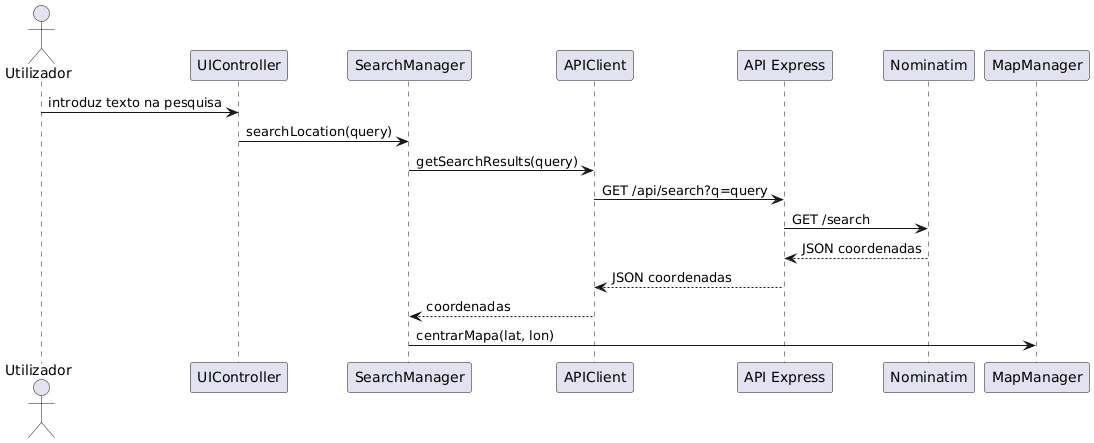

The diagram above was rendered by PlantUML. Its source (embedded in the PNG):
@startuml
actor Utilizador

participant UIController
participant SearchManager
participant APIClient
participant Backend as "API Express"
participant Nominatim
participant MapManager

Utilizador -> UIController : introduz texto na pesquisa
UIController -> SearchManager : searchLocation(query)
SearchManager -> APIClient : getSearchResults(query)
APIClient -> Backend : GET /api/search?q=query
Backend -> Nominatim : GET /search
Nominatim --> Backend : JSON coordenadas
Backend --> APIClient : JSON coordenadas
APIClient --> SearchManager : coordenadas
SearchManager -> MapManager : centrarMapa(lat, lon)
@enduml